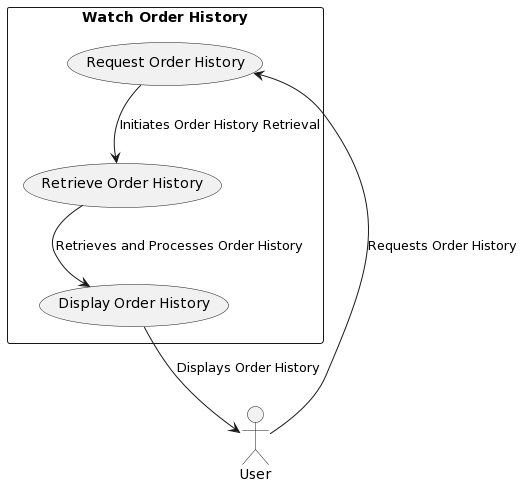

The diagram above was rendered by PlantUML. Its source (embedded in the PNG):
@startuml
actor User as U
rectangle "Watch Order History" {
  usecase (Request Order History) as UC1
  usecase (Retrieve Order History) as UC2
  usecase (Display Order History) as UC3
}

U --> UC1 : Requests Order History
UC1 --> UC2 : Initiates Order History Retrieval
UC2 --> UC3 : Retrieves and Processes Order History
UC3 --> U : Displays Order History
@enduml